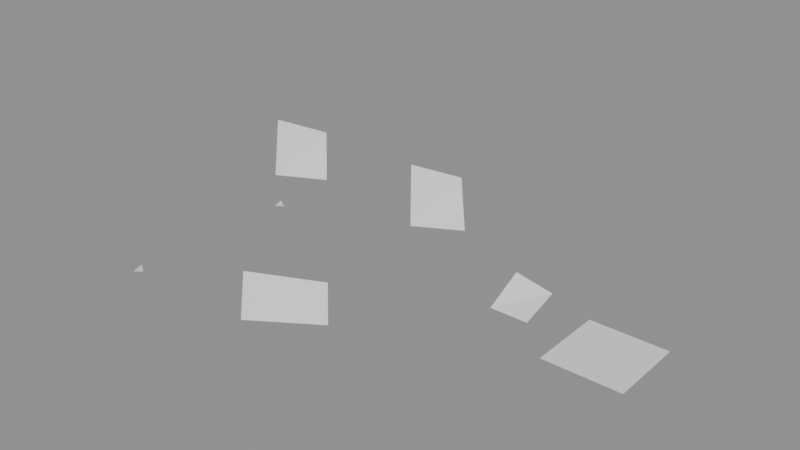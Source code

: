 # Source: parents-5.3.blend  (saved by Blender 5.3.31; exported with 4.5.12 LTS)
import bpy
from mathutils import Matrix  # noqa: F401  (used for matrix-valued properties, if any)

bpy.ops.wm.read_factory_settings(use_empty=True)
scene = bpy.context.scene
scene.name = 'Scene'

# ---- meshes
me_platemesh = bpy.data.meshes.new('PlateMesh')
me_platemesh.from_pydata([(0.0, 0.0, 0.0), (1.0, 0.0, 0.0), (1.0, 1.0, 0.3), (0.0, 1.0, 0.5), (0.5, 0.5, 1.0)], [], [(0, 1, 2, 3)])
me_platemesh.update()
me_childtrimesh = bpy.data.meshes.new('ChildTriMesh')
me_childtrimesh.from_pydata([(0.0, 0.0, 0.0), (0.3, 0.0, 0.0), (0.0, 0.3, 0.0)], [], [(0, 1, 2)])
me_childtrimesh.update()
me_wideplatemesh = bpy.data.meshes.new('WidePlateMesh')
me_wideplatemesh.from_pydata([(0.0, 0.0, 0.0), (1.0, 0.0, 0.0), (1.0, 1.0, 0.3), (0.0, 1.0, 0.5), (0.5, 0.5, 1.0)], [], [(0, 1, 2, 3)])
me_wideplatemesh.update()
me_widetrimesh = bpy.data.meshes.new('WideTriMesh')
me_widetrimesh.from_pydata([(0.0, 0.0, 0.0), (0.3, 0.0, 0.0), (0.0, 0.3, 0.0)], [], [(0, 1, 2)])
me_widetrimesh.update()
me_liftplatemesh = bpy.data.meshes.new('LiftPlateMesh')
me_liftplatemesh.from_pydata([(0.0, 0.0, 0.0), (1.0, 0.0, 0.0), (1.0, 1.0, 0.3), (0.0, 1.0, 0.5), (0.5, 0.5, 1.0)], [], [(0, 1, 2, 3)])
me_liftplatemesh.update()
me_sheetmesh = bpy.data.meshes.new('SheetMesh')
me_sheetmesh.from_pydata([(-1.0, -1.0, 0.0), (-0.6667, -1.0, 0.0), (-0.3333, -1.0, 0.0), (0.0, -1.0, 0.0), (0.3333, -1.0, 0.0), (0.6667, -1.0, 0.0), (1.0, -1.0, 0.0), (-1.0, -0.6667, 0.0), (-0.6667, -0.6667, 0.0), (-0.3333, -0.6667, 0.0), (0.0, -0.6667, 0.0), (0.3333, -0.6667, 0.0), (0.6667, -0.6667, 0.0), (1.0, -0.6667, 0.0), (-1.0, -0.3333, 0.0), (-0.6667, -0.3333, 0.0), (-0.3333, -0.3333, 0.0), (0.0, -0.3333, 0.0), (0.3333, -0.3333, 0.0), (0.6667, -0.3333, 0.0), (1.0, -0.3333, 0.0), (-1.0, 0.0, 0.0), (-0.6667, 0.0, 0.0), (-0.3333, 0.0, 0.0), (0.0, 0.0, 0.0), (0.3333, 0.0, 0.0), (0.6667, 0.0, 0.0), (1.0, 0.0, 0.0), (-1.0, 0.3333, 0.0), (-0.6667, 0.3333, 0.0), (-0.3333, 0.3333, 0.0), (0.0, 0.3333, 0.0), (0.3333, 0.3333, 0.0), (0.6667, 0.3333, 0.0), (1.0, 0.3333, 0.0), (-1.0, 0.6667, 0.0), (-0.6667, 0.6667, 0.0), (-0.3333, 0.6667, 0.0), (0.0, 0.6667, 0.0), (0.3333, 0.6667, 0.0), (0.6667, 0.6667, 0.0), (1.0, 0.6667, 0.0), (-1.0, 1.0, 0.0), (-0.6667, 1.0, 0.0), (-0.3333, 1.0, 0.0), (0.0, 1.0, 0.0), (0.3333, 1.0, 0.0), (0.6667, 1.0, 0.0), (1.0, 1.0, 0.0)], [], [(0, 1, 8, 7), (1, 2, 9, 8), (2, 3, 10, 9), (3, 4, 11, 10), (4, 5, 12, 11), (5, 6, 13, 12), (7, 8, 15, 14), (8, 9, 16, 15), (9, 10, 17, 16), (10, 11, 18, 17), (11, 12, 19, 18), (12, 13, 20, 19), (14, 15, 22, 21), (15, 16, 23, 22), (16, 17, 24, 23), (17, 18, 25, 24), (18, 19, 26, 25), (19, 20, 27, 26), (21, 22, 29, 28), (22, 23, 30, 29), (23, 24, 31, 30), (24, 25, 32, 31), (25, 26, 33, 32), (26, 27, 34, 33), (28, 29, 36, 35), (29, 30, 37, 36), (30, 31, 38, 37), (31, 32, 39, 38), (32, 33, 40, 39), (33, 34, 41, 40), (35, 36, 43, 42), (36, 37, 44, 43), (37, 38, 45, 44), (38, 39, 46, 45), (39, 40, 47, 46), (40, 41, 48, 47)])
me_sheetmesh.polygons.foreach_set('use_smooth', [True] * 36)
me_sheetmesh.update()

# ---- objects
ob_plate = bpy.data.objects.new('Plate', me_platemesh)
ob_pin = bpy.data.objects.new('Pin', None)
ob_childtri = bpy.data.objects.new('ChildTri', me_childtrimesh)
ob_platecopy = bpy.data.objects.new('PlateCopy', me_platemesh)
ob_wideplate = bpy.data.objects.new('WidePlate', me_wideplatemesh)
ob_widepin = bpy.data.objects.new('WidePin', None)
ob_widetri = bpy.data.objects.new('WideTri', me_widetrimesh)
ob_liftplate = bpy.data.objects.new('LiftPlate', me_liftplatemesh)
ob_liftpin = bpy.data.objects.new('LiftPin', None)
ob_sheet = bpy.data.objects.new('Sheet', me_sheetmesh)

# ---- transforms, parenting, visibility, modifiers, constraints
ob_plate.location = (1.0, 2.0, 0.0)
ob_plate.rotation_euler = (0.4, 0.2, 0.9)
ob_plate.scale = (1.5, 1.5, 1.5)
ob_pin.parent = ob_plate
ob_pin.matrix_parent_inverse = Matrix(((1.0, -0.0, 0.0, -0.304), (-0.0, 1.0, -0.0, -2.876), (0.0, -0.0, 1.0, -1.25), (-0.0, 0.0, -0.0, 1.0)))
ob_pin.location = (3.5, -1.0, 2.0)
ob_pin.rotation_euler = (0.2, 0.5, 0.1)
ob_childtri.parent = ob_plate
ob_childtri.matrix_parent_inverse = Matrix(((0.4061, 0.5118, -0.1324, -2.096), (-0.3498, 0.3854, 0.4166, -0.769), (0.3964, -0.1843, 0.5033, -0.02776), (-0.0, -0.0, -0.0, 1.0)))
ob_childtri.location = (-1.0, 0.5, 1.0)
ob_childtri.rotation_euler = (0.3, 0.0, 0.1)
ob_platecopy.location = (5.0, 0.0, 0.0)
ob_wideplate.location = (1.0, -4.0, 0.0)
ob_wideplate.rotation_euler = (0.4, 0.2, 0.9)
ob_wideplate.scale = (2.0, 1.0, 1.0)
ob_widepin.parent = ob_wideplate
ob_widepin.matrix_parent_inverse = Matrix(((1.0, -0.0, -0.0, -0.536), (-0.0, 1.0, 0.0, 3.416), (-0.0, -0.0, 1.0, -0.833), (-0.0, 0.0, -0.0, 1.0)))
ob_widepin.location = (3.5, -5.0, 2.0)
ob_widepin.rotation_euler = (0.2, 0.5, 0.1)
ob_widetri.parent = ob_wideplate
ob_widetri.matrix_parent_inverse = Matrix(((0.3046, 0.3839, -0.09933, 0.5641), (-0.5247, 0.5781, 0.6249, 2.489), (0.5946, -0.2765, 0.755, -1.701), (-0.0, -0.0, -0.0, 1.0)))
ob_widetri.location = (-1.0, -3.5, 1.0)
ob_widetri.rotation_euler = (0.3, 0.0, 0.1)
ob_liftplate.location = (-4.0, 2.0, 0.0)
ob_liftplate.rotation_euler = (0.4, 0.2, 0.9)
ob_liftplate.scale = (1.5, 1.5, 1.5)
ob_liftpin.parent = ob_liftplate
ob_liftpin.matrix_parent_inverse = Matrix(((1.0, -0.0, 0.0, 4.696), (-0.0, 1.0, -0.0, -2.876), (0.0, 0.0, 1.0, -1.25), (-0.0, 0.0, -0.0, 1.0)))
ob_liftpin.location = (-2.0, 1.0, 2.0)
ob_liftpin.rotation_euler = (0.2, 0.5, 0.1)
ob_sheet.location = (8.0, 0.0, 0.0)
ob_sheet.show_only_shape_key = True

# ---- collection membership
scene.collection.objects.link(ob_plate)
scene.collection.objects.link(ob_pin)
scene.collection.objects.link(ob_childtri)
scene.collection.objects.link(ob_platecopy)
scene.collection.objects.link(ob_wideplate)
scene.collection.objects.link(ob_widepin)
scene.collection.objects.link(ob_widetri)
scene.collection.objects.link(ob_liftplate)
scene.collection.objects.link(ob_liftpin)
scene.collection.objects.link(ob_sheet)

# ---- scene / render settings (as saved in the file)
scene.frame_start = 1; scene.frame_end = 250; scene.frame_set(1)
scene.render.engine = 'BLENDER_EEVEE_NEXT'
scene.render.bake_bias = 0.0
scene.render.bake_samples = 0
scene.render.compositor_device = 'GPU'
scene.eevee.use_volume_custom_range = False
scene.eevee.fast_gi_thickness_near = 0.1
scene.eevee.fast_gi_thickness_far = 0.0
scene.eevee.ray_tracing_options.screen_trace_thickness = 0.1
bpy.context.view_layer.update()

# ---- added for rendering (the .blend has no active camera and no usable light): camera, sun + grey world if the file has none
cam_auto = bpy.data.cameras.new('AutoCamera')
cam_auto.lens = 50.0
cam_auto.sensor_width = 36.0
cam_auto.clip_end = 1000.0
ob_auto_camera = bpy.data.objects.new('AutoCamera', cam_auto)
scene.collection.objects.link(ob_auto_camera)
ob_auto_camera.location = (17.3127, -18.0031, 13.2432)
ob_auto_camera.rotation_euler = (1.09748, -7.21219e-08, 0.694738)
scene.camera = ob_auto_camera
light_auto_sun = bpy.data.lights.new('AutoSun', 'SUN')
light_auto_sun.energy = 3.0
light_auto_sun.angle = 0.0523599
ob_auto_sun = bpy.data.objects.new('AutoSun', light_auto_sun)
scene.collection.objects.link(ob_auto_sun)
ob_auto_sun.rotation_euler = (0.872665, 0.174533, 0.523599)
if scene.world is None:
    world_auto = bpy.data.worlds.new('AutoWorld')
    world_auto.color = (0.3, 0.3, 0.3)
    scene.world = world_auto
bpy.context.view_layer.update()
